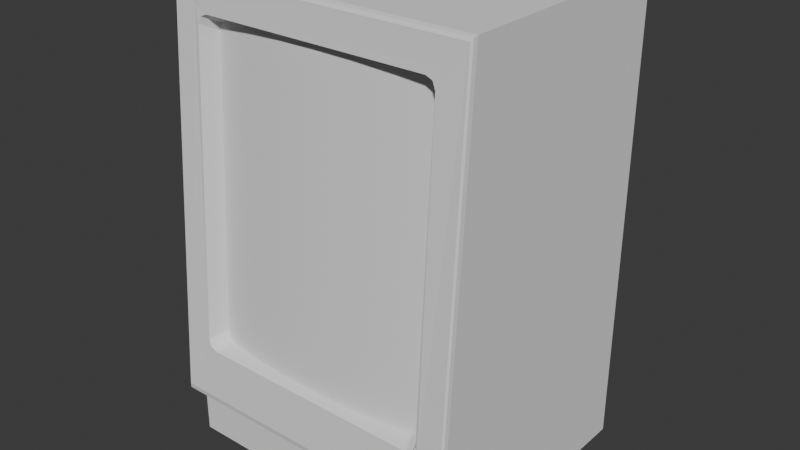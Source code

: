 # Source: MiniPC.blend  (saved by Blender 4.0.36; exported with 4.5.12 LTS)
import bpy
from mathutils import Matrix  # noqa: F401  (used for matrix-valued properties, if any)

bpy.ops.wm.read_factory_settings(use_empty=True)
scene = bpy.context.scene
scene.name = 'Scene'

# ---- collections
col_collection = bpy.data.collections.new('Collection'); scene.collection.children.link(col_collection)

# ---- world
world_world = bpy.data.worlds.new('World'); scene.world = world_world
world_world.use_nodes = True; world_world.node_tree.nodes.clear()
_N = world_world.node_tree.nodes; _L = world_world.node_tree.links
n0 = _N.new('ShaderNodeOutputWorld'); n0.name = 'World Output'; n0.location = (300, 300)
n1 = _N.new('ShaderNodeBackground'); n1.name = 'Background'; n1.location = (10, 300)
n1.inputs[0].default_value = (0.05088, 0.05088, 0.05088, 1.0)
_L.new(n1.outputs[0], n0.inputs[0])
n0.is_active_output = True
world_world.color = (0.05088, 0.05088, 0.05088)
world_world.use_sun_shadow = False
world_world.sun_shadow_jitter_overblur = 0.0

# ---- meshes
me_cube_001 = bpy.data.meshes.new('Cube.001')
me_cube_001.from_pydata([(-1.1, -0.9, -1.0), (-1.1, 0.9, -1.0), (-1.1, 0.9, -0.5923), (1.1, -0.9, -1.0), (1.1, 0.9, -1.0), (1.1, 0.9, -0.5923), (-1.1, -0.6957, 2.349), (-1.1, 0.9, 2.349), (1.1, 0.9, 2.349), (1.1, -0.6957, 2.349), (-1.1, -0.9, -0.6299), (-1.1, -0.9376, -0.5923), (-1.1, -0.9, -0.5548), (-1.1, -0.8624, -0.5923), (-1.1, -0.911, -0.6033), (1.1, -0.9376, -0.5923), (1.1, -0.9, -0.6299), (1.1, -0.8624, -0.5923), (1.1, -0.9, -0.5548), (1.1, -0.911, -0.6033), (-0.8212, -1.005, -0.1819), (-0.8914, -0.9984, -0.1132), (-0.908, -1.011, -0.2447), (-0.8708, -1.003, -0.1617), (0.8914, -0.9984, -0.1132), (0.8212, -1.005, -0.1819), (0.908, -1.011, -0.2447), (0.8708, -1.003, -0.1617), (0.8212, -0.8575, 2.101), (0.8914, -0.864, 2.033), (0.924, -0.8521, 2.158), (0.8708, -0.8594, 2.081), (-0.8914, -0.864, 2.033), (-0.8212, -0.8575, 2.101), (-0.924, -0.8521, 2.158), (-0.8708, -0.8594, 2.081), (-0.838, -0.8682, -0.07876), (-0.7678, -0.8747, -0.1474), (-0.8174, -0.8728, -0.1273), (-0.7678, -0.7362, 2.043), (-0.838, -0.7427, 1.974), (-0.8174, -0.7381, 2.023), (0.838, -0.7427, 1.974), (0.7678, -0.7362, 2.043), (0.8174, -0.7381, 2.023), (0.7678, -0.8747, -0.1474), (0.838, -0.8682, -0.07876), (0.8174, -0.8728, -0.1273), (1.1, -1.005, -0.5923), (1.085, -1.039, -0.536), (1.096, -1.031, -0.5758), (-1.085, -1.039, -0.536), (-1.1, -1.005, -0.5923), (-1.096, -1.031, -0.5758), (1.083, -0.8423, 2.321), (1.1, -0.8002, 2.349), (1.095, -0.8289, 2.341), (-1.1, -0.8002, 2.349), (-1.083, -0.8423, 2.321), (-1.095, -0.8289, 2.341)], [], [(49, 54, 30, 29, 24, 26), (1, 2, 5, 4), (58, 51, 22, 21, 32, 34), (0, 10, 13, 2, 1), (1, 4, 3, 0), (5, 2, 7, 8), (8, 7, 6, 9), (4, 5, 17, 16, 3), (54, 58, 34, 33, 28, 30), (28, 33, 39, 43), (24, 29, 42, 46), (18, 17, 5, 8, 9), (2, 13, 12, 6, 7), (10, 14, 11, 12, 13), (15, 19, 16, 17, 18), (15, 11, 14, 19), (19, 14, 10, 16), (3, 16, 10, 0), (20, 25, 45, 37), (11, 15, 48, 52), (9, 6, 57, 55), (15, 18, 9, 55, 48), (6, 12, 11, 52, 57), (20, 23, 22), (23, 21, 22), (24, 27, 26), (27, 25, 26), (28, 31, 30), (31, 29, 30), (32, 35, 34), (35, 33, 34), (28, 43, 44, 31), (31, 44, 42, 29), (45, 25, 27, 47), (47, 27, 24, 46), (32, 40, 41, 35), (35, 41, 39, 33), (36, 21, 23, 38), (38, 23, 20, 37), (32, 21, 36, 40), (49, 51, 53, 50), (50, 53, 52, 48), (55, 57, 59, 56), (56, 59, 58, 54), (54, 49, 50, 56), (56, 50, 48, 55), (51, 58, 59, 53), (53, 59, 57, 52), (51, 49, 26, 25, 20, 22)])
_uv = me_cube_001.uv_layers.new(name='UVMap')
_uv.uv.foreach_set('vector', [0.625, 0.75, 0.625, 0.75, 0.625, 0.75, 0.625, 0.75, 0.625, 0.75, 0.625, 0.75, 0.375, 0.25, 0.625, 0.25, 0.625, 0.5, 0.375, 0.5, 0.625, 0.0, 0.625, 0.0, 0.625, 0.0, 0.625, 0.0, 0.625, 0.0, 0.625, 0.0, 0.375, 0.0, 0.602, 0.0, 0.625, 0.005215, 0.625, 0.25, 0.375, 0.25, 0.125, 0.5, 0.375, 0.5, 0.375, 0.75, 0.125, 0.75, 0.625, 0.5, 0.625, 0.25, 0.625, 0.25, 0.625, 0.5, 0.625, 0.5, 0.875, 0.5, 0.875, 0.75, 0.625, 0.75, 0.375, 0.5, 0.625, 0.5, 0.625, 0.7448, 0.602, 0.75, 0.375, 0.75, 0.625, 0.75, 0.8761, 0.75, 0.8799, 0.75, 0.8719, 0.75, 0.6351, 0.75, 0.625, 0.75, 0.6351, 0.75, 0.8719, 0.75, 0.8712, 0.75, 0.6358, 0.75, 0.625, 0.75, 0.625, 0.75, 0.625, 0.75, 0.625, 0.75, 0.625, 0.75, 0.625, 0.7448, 0.625, 0.5, 0.625, 0.5, 0.625, 0.75, 0.625, 0.25, 0.625, 0.005215, 0.625, 0.0, 0.625, 0.0, 0.625, 0.25, 0.602, 0.0, 0.6183, 0.0, 0.625, 0.0, 0.625, 0.0, 0.625, 0.005215, 0.625, 0.75, 0.625, 0.75, 0.625, 0.75, 0.625, 0.7448, 0.625, 0.75, 0.625, 0.75, 0.625, 1.0, 0.625, 1.0, 0.625, 0.75, 0.625, 0.75, 0.625, 1.0, 0.602, 1.0, 0.602, 0.75, 0.375, 0.75, 0.602, 0.75, 0.602, 1.0, 0.375, 1.0, 0.625, 0.9901, 0.625, 0.7599, 0.625, 0.7605, 0.625, 0.9895, 0.625, 1.0, 0.625, 0.75, 0.625, 0.75, 0.625, 1.0, 0.625, 0.75, 0.875, 0.75, 0.875, 0.75, 0.625, 0.75, 0.625, 0.75, 0.625, 0.75, 0.625, 0.75, 0.625, 0.75, 0.625, 0.75, 0.625, 0.0, 0.625, 0.0, 0.625, 0.0, 0.625, 0.0, 0.625, 0.0, 0.625, 0.9901, 0.625, 0.9971, 0.625, 1.0, 0.625, 0.9971, 0.625, 1.0, 0.625, 1.0, 0.625, 0.75, 0.625, 0.75, 0.625, 0.75, 0.625, 0.75, 0.625, 0.75, 0.625, 0.75, 0.6351, 0.75, 0.6276, 0.75, 0.625, 0.75, 0.6276, 0.75, 0.6236, 0.75, 0.625, 0.75, 0.625, 0.0, 0.625, 0.0, 0.625, 0.0, 0.625, 0.0, 0.625, 0.0, 0.625, 0.0, 0.6351, 0.75, 0.6358, 0.75, 0.625, 0.75, 0.625, 0.75, 0.625, 0.75, 0.625, 0.75, 0.625, 0.75, 0.625, 0.75, 0.625, 0.7605, 0.625, 0.7599, 0.625, 0.75, 0.625, 0.75, 0.625, 0.75, 0.625, 0.75, 0.625, 0.75, 0.625, 0.75, 0.625, 0.0, 0.625, 0.0, 0.625, 0.0, 0.625, 0.0, 0.882, 0.75, 0.882, 0.75, 0.8712, 0.75, 0.8719, 0.75, 0.625, 0.0, 0.625, 0.0, 0.625, 0.0, 0.625, 0.0, 0.625, 1.0, 0.625, 1.0, 0.625, 0.9901, 0.625, 0.9895, 0.625, 0.0, 0.625, 0.0, 0.625, 0.0, 0.625, 0.0, 0.625, 0.75, 0.625, 1.0, 0.625, 0.9995, 0.625, 0.7503, 0.625, 0.7503, 0.625, 0.9995, 0.625, 1.0, 0.625, 0.75, 0.625, 0.75, 0.875, 0.75, 0.8744, 0.75, 0.6253, 0.75, 0.6253, 0.75, 0.8744, 0.75, 0.8761, 0.75, 0.625, 0.75, 0.625, 0.75, 0.625, 0.75, 0.625, 0.7503, 0.6253, 0.75, 0.6253, 0.75, 0.625, 0.7503, 0.625, 0.75, 0.625, 0.75, 0.625, 0.0, 0.625, 0.0, 0.625, 0.0, 0.625, 0.0, 0.625, 0.0, 0.625, 0.0, 0.625, 0.0, 0.625, 0.0, 0.625, 1.0, 0.625, 0.75, 0.625, 0.75, 0.625, 0.7599, 0.625, 0.9901, 0.625, 1.0])
me_cube_001.update()
me_cube_002 = bpy.data.meshes.new('Cube.002')
me_cube_002.from_pydata([(-0.838, -0.8747, -0.1729), (-0.838, -0.7362, 2.088), (0.838, -0.7362, 2.088), (0.838, -0.8747, -0.1729), (0.5587, -0.7711, 2.088), (0.2793, -0.7915, 2.088), (-2.98e-08, -0.7968, 2.088), (-0.2793, -0.7915, 2.088), (-0.5587, -0.7711, 2.088), (0.5587, -0.9096, -0.1729), (0.2793, -0.9301, -0.1729), (-2.98e-08, -0.9354, -0.1729), (-0.2793, -0.9301, -0.1729), (-0.5587, -0.9096, -0.1729)], [], [(9, 3, 2, 4), (0, 13, 8, 1), (13, 12, 7, 8), (12, 11, 6, 7), (11, 10, 5, 6), (10, 9, 4, 5)])
me_cube_002.polygons.foreach_set('use_smooth', [True] * 6)
_uv = me_cube_002.uv_layers.new(name='UVMap')
_uv.uv.foreach_set('vector', [0.836, -0.002926, 1.003, -0.002926, 1.001, 1.002, 0.8345, 1.002, 0.003501, -0.002615, 0.1708, -0.002926, 0.1723, 1.002, 0.005405, 1.002, 0.1708, -0.002926, 0.3373, -0.002926, 0.338, 1.002, 0.1723, 1.002, 0.3373, -0.002926, 0.5034, -0.002926, 0.5034, 1.002, 0.338, 1.002, 0.5034, -0.002926, 0.6695, -0.002926, 0.6688, 1.002, 0.5034, 1.002, 0.6695, -0.002926, 0.836, -0.002926, 0.8345, 1.002, 0.6688, 1.002])
me_cube_002.update()

# ---- objects
ob_cube = bpy.data.objects.new('Cube', me_cube_001)
ob_cube_001 = bpy.data.objects.new('Cube.001', me_cube_002)

# ---- transforms, parenting, visibility, modifiers, constraints
ob_cube.location = (0.0, 0.0, 1.012)
ob_cube_001.location = (0.0, 0.0, 1.012)

# ---- collection membership
col_collection.objects.link(ob_cube)
col_collection.objects.link(ob_cube_001)

# ---- scene / render settings (as saved in the file)
scene.frame_start = 1; scene.frame_end = 250; scene.frame_set(0)
scene.render.engine = 'BLENDER_EEVEE_NEXT'
scene.cycles.sampling_pattern = 'TABULATED_SOBOL'
bpy.context.view_layer.update()

# ---- added for rendering (the .blend has no active camera and no usable light): camera, sun
cam_auto = bpy.data.cameras.new('AutoCamera')
cam_auto.lens = 50.0
cam_auto.sensor_width = 36.0
cam_auto.clip_end = 1000.0
ob_auto_camera = bpy.data.objects.new('AutoCamera', cam_auto)
scene.collection.objects.link(ob_auto_camera)
ob_auto_camera.location = (4.1186, -5.01161, 4.9815)
ob_auto_camera.rotation_euler = (1.09748, -7.21219e-08, 0.694738)
scene.camera = ob_auto_camera
light_auto_sun = bpy.data.lights.new('AutoSun', 'SUN')
light_auto_sun.energy = 3.0
light_auto_sun.angle = 0.0523599
ob_auto_sun = bpy.data.objects.new('AutoSun', light_auto_sun)
scene.collection.objects.link(ob_auto_sun)
ob_auto_sun.rotation_euler = (0.872665, 0.174533, 0.523599)
bpy.context.view_layer.update()
